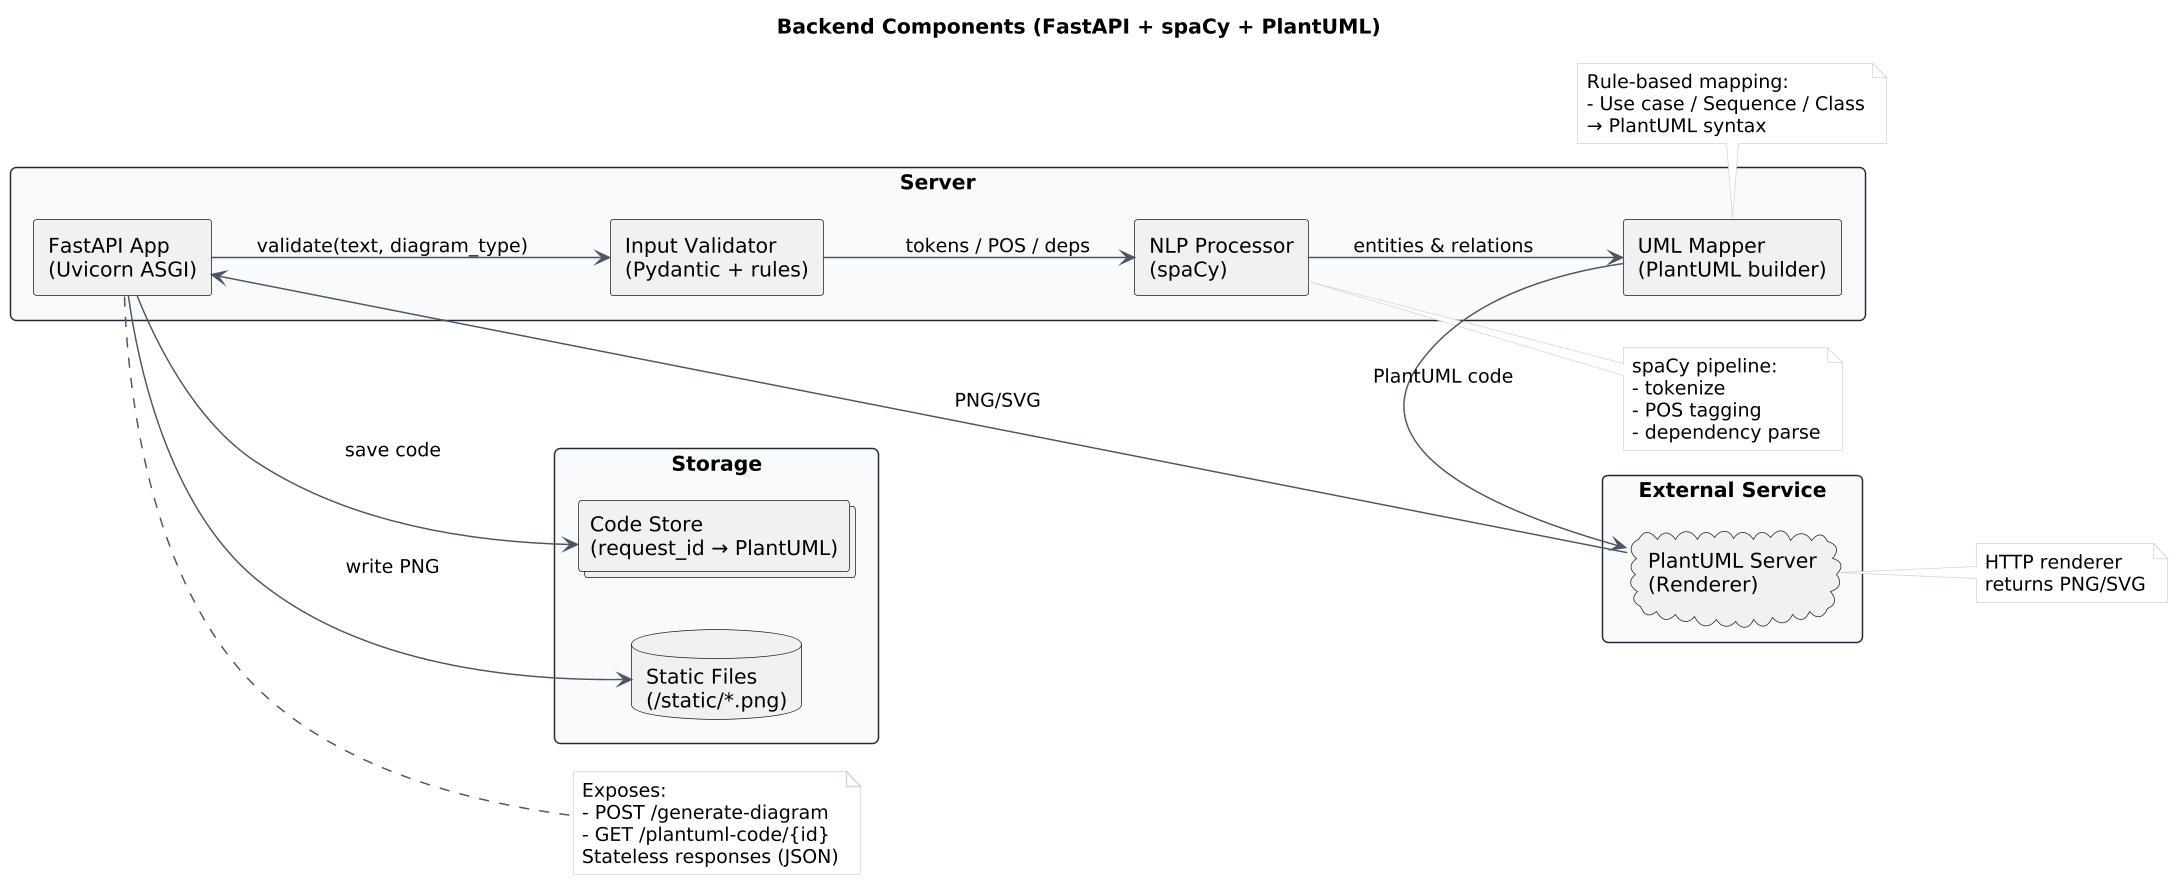

The diagram above was rendered by PlantUML. Its source (embedded in the PNG):
@startuml
title Backend Components (FastAPI + spaCy + PlantUML)

left to right direction
skinparam dpi 140
skinparam shadowing false
skinparam componentStyle rectangle
skinparam packageStyle rectangle
skinparam ArrowColor #4b5563
skinparam rectangle {
  BackgroundColor #f8fafc
  BorderColor #1f2937
  RoundCorner 8
}
skinparam note {
  BackgroundColor #ffffff
  BorderColor #cbd5e1
}

package "Server" {
  component "FastAPI App\n(Uvicorn ASGI)" as API
  component "Input Validator\n(Pydantic + rules)" as VAL
  component "NLP Processor\n(spaCy)" as NLP
  component "UML Mapper\n(PlantUML builder)" as MAP
}

package "External Service" {
  cloud "PlantUML Server\n(Renderer)" as PUML
}

package "Storage" {
  database "Static Files\n(/static/*.png)" as FS
  collections "Code Store\n(request_id → PlantUML)" as MEM
}

' --- Interactions ---
API -down-> VAL : validate(text, diagram_type)
VAL -down-> NLP : tokens / POS / deps
NLP -down-> MAP : entities & relations
MAP -right-> PUML : PlantUML code
PUML -left-> API : PNG/SVG
API -down-> FS : write PNG
API -right-> MEM : save code

' --- Notes (attached correctly) ---
note right of API
Exposes:
- POST /generate-diagram
- GET /plantuml-code/{id}
Stateless responses (JSON)
end note

note right of NLP
spaCy pipeline:
- tokenize
- POS tagging
- dependency parse
end note

note bottom of MAP
Rule-based mapping:
- Use case / Sequence / Class
→ PlantUML syntax
end note

note right of PUML
HTTP renderer
returns PNG/SVG
end note
@enduml